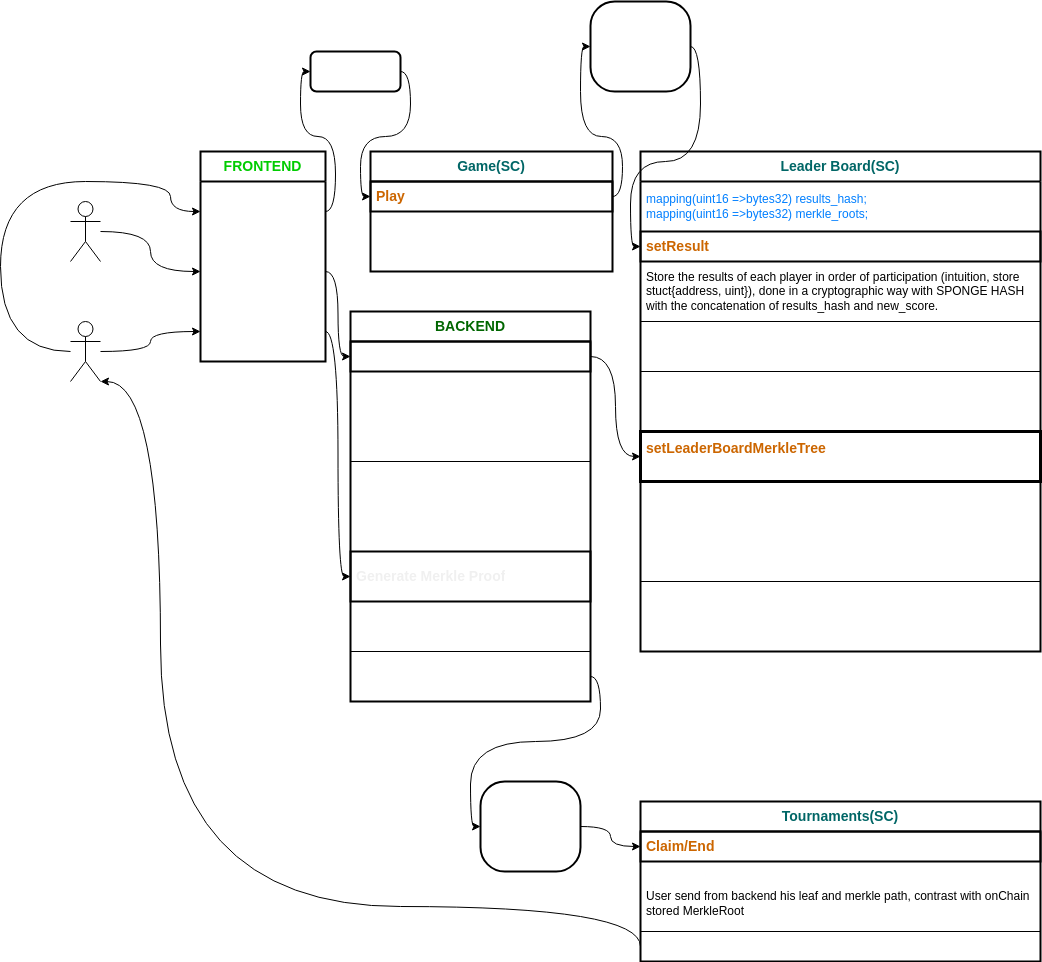

The diagram above was exported from draw.io. Its source (the exported page's mxGraphModel, read from the mxfile embedded in the PNG):
<mxGraphModel dx="2166" dy="1686" grid="1" gridSize="10" guides="1" tooltips="1" connect="1" arrows="1" fold="1" page="1" pageScale="1" pageWidth="850" pageHeight="1100" math="0" shadow="0">
  <root>
    <mxCell id="0" />
    <mxCell id="1" parent="0" />
    <mxCell id="54" style="edgeStyle=orthogonalEdgeStyle;curved=1;html=1;entryX=0;entryY=0.5;entryDx=0;entryDy=0;fontSize=12;fontColor=#FFFFFF;" parent="1" source="2" target="15" edge="1">
      <mxGeometry relative="1" as="geometry">
        <Array as="points">
          <mxPoint x="-200" y="260" />
          <mxPoint x="-200" y="90" />
          <mxPoint x="-30" y="90" />
          <mxPoint x="-30" y="120" />
        </Array>
      </mxGeometry>
    </mxCell>
    <mxCell id="77" style="edgeStyle=orthogonalEdgeStyle;curved=1;html=1;entryX=0;entryY=0.5;entryDx=0;entryDy=0;fontSize=13;fontColor=#CC0000;" parent="1" source="2" target="73" edge="1">
      <mxGeometry relative="1" as="geometry" />
    </mxCell>
    <mxCell id="2" value="&lt;font color=&quot;#ffffff&quot;&gt;Player&lt;/font&gt;" style="shape=umlActor;verticalLabelPosition=bottom;verticalAlign=top;html=1;outlineConnect=0;" parent="1" vertex="1">
      <mxGeometry x="-130" y="230" width="30" height="60" as="geometry" />
    </mxCell>
    <mxCell id="6" value="&lt;font color=&quot;#00cc00&quot; style=&quot;font-size: 14px;&quot;&gt;&lt;b&gt;FRONTEND&lt;/b&gt;&lt;/font&gt;" style="swimlane;fontStyle=0;childLayout=stackLayout;horizontal=1;startSize=30;horizontalStack=0;resizeParent=1;resizeParentMax=0;resizeLast=0;collapsible=1;marginBottom=0;whiteSpace=wrap;html=1;strokeWidth=2;" parent="1" vertex="1">
      <mxGeometry y="60" width="125" height="210" as="geometry">
        <mxRectangle x="15" y="60" width="120" height="30" as="alternateBounds" />
      </mxGeometry>
    </mxCell>
    <mxCell id="15" value="&lt;span style=&quot;text-align: center;&quot;&gt;&lt;font color=&quot;#ffffff&quot;&gt;Play Tournament X&lt;/font&gt;&lt;/span&gt;" style="text;strokeColor=none;fillColor=none;align=left;verticalAlign=middle;spacingLeft=4;spacingRight=4;overflow=hidden;points=[[0,0.5],[1,0.5]];portConstraint=eastwest;rotatable=0;whiteSpace=wrap;html=1;" parent="6" vertex="1">
      <mxGeometry y="30" width="125" height="60" as="geometry" />
    </mxCell>
    <mxCell id="52" value="&lt;font color=&quot;#ffffff&quot;&gt;SetLeaderBoard&lt;/font&gt;" style="text;strokeColor=none;fillColor=none;align=left;verticalAlign=middle;spacingLeft=4;spacingRight=4;overflow=hidden;points=[[0,0.5],[1,0.5]];portConstraint=eastwest;rotatable=0;whiteSpace=wrap;html=1;" parent="6" vertex="1">
      <mxGeometry y="90" width="125" height="60" as="geometry" />
    </mxCell>
    <mxCell id="73" value="&lt;font color=&quot;#ffffff&quot;&gt;Claim&lt;/font&gt;" style="text;strokeColor=none;fillColor=none;align=left;verticalAlign=middle;spacingLeft=4;spacingRight=4;overflow=hidden;points=[[0,0.5],[1,0.5]];portConstraint=eastwest;rotatable=0;whiteSpace=wrap;html=1;" parent="6" vertex="1">
      <mxGeometry y="150" width="125" height="60" as="geometry" />
    </mxCell>
    <mxCell id="8" value="&lt;b&gt;&lt;font color=&quot;#006666&quot; style=&quot;font-size: 14px;&quot;&gt;Game(SC)&lt;/font&gt;&lt;/b&gt;" style="swimlane;fontStyle=0;childLayout=stackLayout;horizontal=1;startSize=30;horizontalStack=0;resizeParent=1;resizeParentMax=0;resizeLast=0;collapsible=1;marginBottom=0;whiteSpace=wrap;html=1;strokeWidth=2;" parent="1" vertex="1">
      <mxGeometry x="170" y="60" width="242" height="120" as="geometry" />
    </mxCell>
    <mxCell id="21" value="&lt;b&gt;&lt;font color=&quot;#cc6600&quot; style=&quot;font-size: 14px;&quot;&gt;Play&lt;/font&gt;&lt;/b&gt;" style="text;strokeColor=default;fillColor=none;align=left;verticalAlign=middle;spacingLeft=4;spacingRight=4;overflow=hidden;points=[[0,0.5],[1,0.5]];portConstraint=eastwest;rotatable=0;whiteSpace=wrap;html=1;strokeWidth=2;" parent="8" vertex="1">
      <mxGeometry y="30" width="242" height="30" as="geometry" />
    </mxCell>
    <mxCell id="35" value="&lt;font color=&quot;#ffffff&quot;&gt;generate the score for the player (concatenated bytes of address and score (uint)&lt;/font&gt;" style="text;strokeColor=default;fillColor=none;align=left;verticalAlign=middle;spacingLeft=4;spacingRight=4;overflow=hidden;points=[[0,0.5],[1,0.5]];portConstraint=eastwest;rotatable=0;whiteSpace=wrap;html=1;" parent="8" vertex="1">
      <mxGeometry y="60" width="242" height="60" as="geometry" />
    </mxCell>
    <mxCell id="34" style="edgeStyle=orthogonalEdgeStyle;curved=1;html=1;exitX=1;exitY=0.5;exitDx=0;exitDy=0;entryX=0;entryY=0.5;entryDx=0;entryDy=0;fontColor=#007FFF;" parent="1" source="48" target="21" edge="1">
      <mxGeometry relative="1" as="geometry">
        <mxPoint x="230" y="-25" as="sourcePoint" />
      </mxGeometry>
    </mxCell>
    <mxCell id="33" style="edgeStyle=orthogonalEdgeStyle;curved=1;html=1;exitX=1;exitY=0.5;exitDx=0;exitDy=0;entryX=0;entryY=0.5;entryDx=0;entryDy=0;fontColor=#007FFF;" parent="1" source="15" target="48" edge="1">
      <mxGeometry relative="1" as="geometry">
        <mxPoint x="140" y="-25" as="targetPoint" />
      </mxGeometry>
    </mxCell>
    <mxCell id="37" value="&lt;b&gt;&lt;font color=&quot;#006666&quot; style=&quot;font-size: 14px;&quot;&gt;Leader Board(SC)&lt;/font&gt;&lt;/b&gt;" style="swimlane;fontStyle=0;childLayout=stackLayout;horizontal=1;startSize=30;horizontalStack=0;resizeParent=1;resizeParentMax=0;resizeLast=0;collapsible=1;marginBottom=0;whiteSpace=wrap;html=1;strokeWidth=2;" parent="1" vertex="1">
      <mxGeometry x="440" y="60" width="400" height="500" as="geometry" />
    </mxCell>
    <mxCell id="38" value="&lt;font color=&quot;#007fff&quot;&gt;mapping(uint16 =&amp;gt;bytes32) results_hash;&lt;br&gt;&lt;/font&gt;&lt;span style=&quot;color: rgb(0, 127, 255);&quot;&gt;mapping(uint16 =&amp;gt;bytes32)&amp;nbsp;&lt;/span&gt;&lt;font color=&quot;#007fff&quot;&gt;merkle_roots;&lt;br&gt;&lt;/font&gt;" style="text;strokeColor=none;fillColor=none;align=left;verticalAlign=middle;spacingLeft=4;spacingRight=4;overflow=hidden;points=[[0,0.5],[1,0.5]];portConstraint=eastwest;rotatable=0;whiteSpace=wrap;html=1;" parent="37" vertex="1">
      <mxGeometry y="30" width="400" height="50" as="geometry" />
    </mxCell>
    <mxCell id="39" value="&lt;b&gt;&lt;font color=&quot;#cc6600&quot; style=&quot;font-size: 14px;&quot;&gt;setResult&amp;nbsp;&lt;/font&gt;&lt;/b&gt;" style="text;strokeColor=default;fillColor=none;align=left;verticalAlign=middle;spacingLeft=4;spacingRight=4;overflow=hidden;points=[[0,0.5],[1,0.5]];portConstraint=eastwest;rotatable=0;whiteSpace=wrap;html=1;strokeWidth=2;" parent="37" vertex="1">
      <mxGeometry y="80" width="400" height="30" as="geometry" />
    </mxCell>
    <mxCell id="95" value="Store the results of each player in order of participation (intuition, store stuct{address, uint}), done in a cryptographic way with SPONGE HASH with the concatenation of results_hash and new_score." style="text;strokeColor=default;fillColor=none;align=left;verticalAlign=middle;spacingLeft=4;spacingRight=4;overflow=hidden;points=[[0,0.5],[1,0.5]];portConstraint=eastwest;rotatable=0;whiteSpace=wrap;html=1;strokeWidth=1;" vertex="1" parent="37">
      <mxGeometry y="110" width="400" height="60" as="geometry" />
    </mxCell>
    <mxCell id="41" value="&lt;font color=&quot;#ffffff&quot;&gt;Sponge Hash (results_hash, bytes(addressPlayer, ScorePlayer)&lt;/font&gt;" style="text;strokeColor=default;fillColor=none;align=left;verticalAlign=middle;spacingLeft=4;spacingRight=4;overflow=hidden;points=[[0,0.5],[1,0.5]];portConstraint=eastwest;rotatable=0;whiteSpace=wrap;html=1;" parent="37" vertex="1">
      <mxGeometry y="170" width="400" height="50" as="geometry" />
    </mxCell>
    <mxCell id="62" value="&lt;font color=&quot;#ffffff&quot;&gt;Emit(ResultCreated)(IDTourn, new_player, new_score)&lt;br&gt;Will be used latter to generate the Leader Board.&lt;br&gt;&lt;/font&gt;" style="text;strokeColor=default;fillColor=none;align=left;verticalAlign=middle;spacingLeft=4;spacingRight=4;overflow=hidden;points=[[0,0.5],[1,0.5]];portConstraint=eastwest;rotatable=0;whiteSpace=wrap;html=1;" parent="37" vertex="1">
      <mxGeometry y="220" width="400" height="60" as="geometry" />
    </mxCell>
    <mxCell id="50" value="&lt;b&gt;&lt;font style=&quot;font-size: 14px;&quot;&gt;&lt;font color=&quot;#cc6600&quot;&gt;setLeaderBoardMerkleTree&lt;/font&gt;&lt;font color=&quot;#ffffff&quot;&gt;(bytes desordenated_list, uint[]positions)&lt;/font&gt;&lt;/font&gt;&lt;/b&gt;" style="text;strokeColor=default;fillColor=none;align=left;verticalAlign=middle;spacingLeft=4;spacingRight=4;overflow=hidden;points=[[0,0.5],[1,0.5]];portConstraint=eastwest;rotatable=0;whiteSpace=wrap;html=1;strokeWidth=3;" parent="37" vertex="1">
      <mxGeometry y="280" width="400" height="50" as="geometry" />
    </mxCell>
    <mxCell id="65" value="&lt;font color=&quot;#ffffff&quot;&gt;On-chain proof that all actions performed in the backend haven't introduced any intrusive data:&lt;br&gt;1_Recreate and compare the Sponge Hash with the input data sent in the function; SpongeHash(deosrdenated_list)==results_hash.&lt;br&gt;2_ positions array effectively orders the input data witheach score lower than lastScore.&lt;br&gt;&lt;/font&gt;" style="text;strokeColor=default;fillColor=none;align=left;verticalAlign=middle;spacingLeft=4;spacingRight=4;overflow=hidden;points=[[0,0.5],[1,0.5]];portConstraint=eastwest;rotatable=0;whiteSpace=wrap;html=1;strokeWidth=1;" parent="37" vertex="1">
      <mxGeometry y="330" width="400" height="100" as="geometry" />
    </mxCell>
    <mxCell id="67" value="&lt;span style=&quot;color: rgb(255, 255, 255);&quot;&gt;Generate and store merkle root. Merkle tree will be our LeaderBoard therefore no need to store leaderboard array.&lt;/span&gt;" style="text;strokeColor=default;fillColor=none;align=left;verticalAlign=middle;spacingLeft=4;spacingRight=4;overflow=hidden;points=[[0,0.5],[1,0.5]];portConstraint=eastwest;rotatable=0;whiteSpace=wrap;html=1;strokeWidth=1;" parent="37" vertex="1">
      <mxGeometry y="430" width="400" height="70" as="geometry" />
    </mxCell>
    <mxCell id="46" style="edgeStyle=orthogonalEdgeStyle;curved=1;html=1;fontSize=14;fontColor=#CC0000;entryX=0;entryY=0.5;entryDx=0;entryDy=0;" parent="1" source="21" target="47" edge="1">
      <mxGeometry relative="1" as="geometry">
        <mxPoint x="520" y="105" as="targetPoint" />
      </mxGeometry>
    </mxCell>
    <mxCell id="49" style="edgeStyle=orthogonalEdgeStyle;curved=1;html=1;exitX=1;exitY=0.5;exitDx=0;exitDy=0;entryX=0;entryY=0.5;entryDx=0;entryDy=0;fontSize=12;fontColor=#FFFFFF;" parent="1" source="47" target="39" edge="1">
      <mxGeometry relative="1" as="geometry" />
    </mxCell>
    <mxCell id="47" value="&lt;font style=&quot;font-size: 12px;&quot; color=&quot;#ffffff&quot;&gt;_IDTourn,&amp;nbsp; _msg.sender, _score_number&lt;/font&gt;" style="rounded=1;whiteSpace=wrap;html=1;strokeWidth=2;fontSize=14;arcSize=27;fillColor=none;" parent="1" vertex="1">
      <mxGeometry x="390" y="-90" width="100" height="90" as="geometry" />
    </mxCell>
    <mxCell id="48" value="&lt;font style=&quot;font-size: 12px;&quot; color=&quot;#ffffff&quot;&gt;_IDTourn&lt;/font&gt;" style="rounded=1;whiteSpace=wrap;html=1;strokeWidth=2;fontSize=14;fillColor=none;" parent="1" vertex="1">
      <mxGeometry x="110" y="-40" width="90" height="40" as="geometry" />
    </mxCell>
    <mxCell id="56" style="edgeStyle=orthogonalEdgeStyle;curved=1;html=1;entryX=0;entryY=0.5;entryDx=0;entryDy=0;fontSize=12;fontColor=#FFFFFF;" parent="1" source="55" target="52" edge="1">
      <mxGeometry relative="1" as="geometry" />
    </mxCell>
    <mxCell id="55" value="Admin&lt;br&gt;(it could actually be anyone)" style="shape=umlActor;verticalLabelPosition=bottom;verticalAlign=top;html=1;outlineConnect=0;strokeColor=default;strokeWidth=1;fontSize=12;fontColor=#FFFFFF;" parent="1" vertex="1">
      <mxGeometry x="-130" y="110" width="30" height="60" as="geometry" />
    </mxCell>
    <mxCell id="57" style="edgeStyle=orthogonalEdgeStyle;curved=1;html=1;exitX=1;exitY=0.5;exitDx=0;exitDy=0;fontSize=12;fontColor=#FFFFFF;entryX=0;entryY=0.5;entryDx=0;entryDy=0;" parent="1" source="52" target="59" edge="1">
      <mxGeometry relative="1" as="geometry">
        <mxPoint x="170" y="270" as="targetPoint" />
      </mxGeometry>
    </mxCell>
    <mxCell id="58" value="&lt;b&gt;&lt;font color=&quot;#006600&quot; style=&quot;font-size: 14px;&quot;&gt;BACKEND&lt;/font&gt;&lt;/b&gt;" style="swimlane;fontStyle=0;childLayout=stackLayout;horizontal=1;startSize=30;horizontalStack=0;resizeParent=1;resizeParentMax=0;resizeLast=0;collapsible=1;marginBottom=0;whiteSpace=wrap;html=1;strokeWidth=2;" parent="1" vertex="1">
      <mxGeometry x="150" y="220" width="240" height="390" as="geometry" />
    </mxCell>
    <mxCell id="59" value="&lt;span style=&quot;text-align: center;&quot;&gt;&lt;b&gt;&lt;font color=&quot;#ffffff&quot; style=&quot;font-size: 14px;&quot;&gt;LeaderBoard Preparation&lt;/font&gt;&lt;/b&gt;&lt;/span&gt;" style="text;strokeColor=default;fillColor=none;align=left;verticalAlign=middle;spacingLeft=4;spacingRight=4;overflow=hidden;points=[[0,0.5],[1,0.5]];portConstraint=eastwest;rotatable=0;whiteSpace=wrap;html=1;strokeWidth=2;" parent="58" vertex="1">
      <mxGeometry y="30" width="240" height="30" as="geometry" />
    </mxCell>
    <mxCell id="60" value="&lt;font color=&quot;#ffffff&quot;&gt;Reading Event(ResultCreated), concatenate bytes of address and score for each player in the order of their participation and, generate desordenated_list.&lt;/font&gt;" style="text;strokeColor=default;fillColor=none;align=left;verticalAlign=middle;spacingLeft=4;spacingRight=4;overflow=hidden;points=[[0,0.5],[1,0.5]];portConstraint=eastwest;rotatable=0;whiteSpace=wrap;html=1;" parent="58" vertex="1">
      <mxGeometry y="60" width="240" height="90" as="geometry" />
    </mxCell>
    <mxCell id="63" value="&lt;font color=&quot;#ffffff&quot;&gt;Generate a positions array that assigns the corresponding position for each element in the disordered_list (for each 52 bytes).&amp;nbsp;&lt;/font&gt;" style="text;strokeColor=default;fillColor=none;align=left;verticalAlign=middle;spacingLeft=4;spacingRight=4;overflow=hidden;points=[[0,0.5],[1,0.5]];portConstraint=eastwest;rotatable=0;whiteSpace=wrap;html=1;" parent="58" vertex="1">
      <mxGeometry y="150" width="240" height="90" as="geometry" />
    </mxCell>
    <mxCell id="83" value="&lt;span style=&quot;color: rgb(240, 240, 240); font-family: Helvetica; font-style: normal; font-variant-ligatures: normal; font-variant-caps: normal; letter-spacing: normal; orphans: 2; text-align: center; text-indent: 0px; text-transform: none; widows: 2; word-spacing: 0px; -webkit-text-stroke-width: 0px; text-decoration-thickness: initial; text-decoration-style: initial; text-decoration-color: initial; float: none; display: inline !important;&quot;&gt;&lt;b style=&quot;&quot;&gt;&lt;font style=&quot;font-size: 14px;&quot;&gt;Generate Merkle Proof&lt;/font&gt;&lt;/b&gt;&lt;/span&gt;" style="text;strokeColor=default;fillColor=none;align=left;verticalAlign=middle;spacingLeft=4;spacingRight=4;overflow=hidden;points=[[0,0.5],[1,0.5]];portConstraint=eastwest;rotatable=0;whiteSpace=wrap;html=1;strokeWidth=2;" parent="58" vertex="1">
      <mxGeometry y="240" width="240" height="50" as="geometry" />
    </mxCell>
    <mxCell id="84" value="&lt;font color=&quot;#ffffff&quot;&gt;&lt;span style=&quot;font-family: Helvetica; font-size: 12px; font-style: normal; font-variant-ligatures: normal; font-variant-caps: normal; font-weight: 400; letter-spacing: normal; orphans: 2; text-align: left; text-indent: 0px; text-transform: none; widows: 2; word-spacing: 0px; -webkit-text-stroke-width: 0px; text-decoration-thickness: initial; text-decoration-style: initial; text-decoration-color: initial; float: none; display: inline !important;&quot;&gt;with msg.sender retrieve position,&lt;/span&gt;&lt;br style=&quot;border-color: rgb(0, 0, 0); font-family: Helvetica; font-size: 12px; font-style: normal; font-variant-ligatures: normal; font-variant-caps: normal; font-weight: 400; letter-spacing: normal; orphans: 2; text-align: left; text-indent: 0px; text-transform: none; widows: 2; word-spacing: 0px; -webkit-text-stroke-width: 0px; text-decoration-thickness: initial; text-decoration-style: initial; text-decoration-color: initial;&quot;&gt;&lt;span style=&quot;font-family: Helvetica; font-size: 12px; font-style: normal; font-variant-ligatures: normal; font-variant-caps: normal; font-weight: 400; letter-spacing: normal; orphans: 2; text-align: left; text-indent: 0px; text-transform: none; widows: 2; word-spacing: 0px; -webkit-text-stroke-width: 0px; text-decoration-thickness: initial; text-decoration-style: initial; text-decoration-color: initial; float: none; display: inline !important;&quot;&gt;and generate user's merkle leaf&lt;/span&gt;&lt;/font&gt;" style="text;strokeColor=default;fillColor=none;align=left;verticalAlign=middle;spacingLeft=4;spacingRight=4;overflow=hidden;points=[[0,0.5],[1,0.5]];portConstraint=eastwest;rotatable=0;whiteSpace=wrap;html=1;strokeWidth=1;" parent="58" vertex="1">
      <mxGeometry y="290" width="240" height="50" as="geometry" />
    </mxCell>
    <mxCell id="85" value="&lt;font color=&quot;#ffffff&quot;&gt;Generate Merkle Proof with Merkle Path and sibling nodes (can be generated reading Events(ResultCreated)&lt;/font&gt;" style="text;strokeColor=default;fillColor=none;align=left;verticalAlign=middle;spacingLeft=4;spacingRight=4;overflow=hidden;points=[[0,0.5],[1,0.5]];portConstraint=eastwest;rotatable=0;whiteSpace=wrap;html=1;strokeWidth=1;" parent="58" vertex="1">
      <mxGeometry y="340" width="240" height="50" as="geometry" />
    </mxCell>
    <mxCell id="64" style="edgeStyle=orthogonalEdgeStyle;curved=1;html=1;entryX=0;entryY=0.5;entryDx=0;entryDy=0;fontSize=12;fontColor=#FFFFFF;" parent="1" source="59" target="50" edge="1">
      <mxGeometry relative="1" as="geometry" />
    </mxCell>
    <mxCell id="78" style="edgeStyle=orthogonalEdgeStyle;curved=1;html=1;exitX=1;exitY=0.5;exitDx=0;exitDy=0;fontSize=13;fontColor=#CC0000;entryX=0;entryY=0.5;entryDx=0;entryDy=0;" parent="1" source="73" target="83" edge="1">
      <mxGeometry relative="1" as="geometry">
        <mxPoint x="-110" y="425" as="targetPoint" />
      </mxGeometry>
    </mxCell>
    <mxCell id="86" value="&lt;b&gt;&lt;font color=&quot;#006666&quot; style=&quot;font-size: 14px;&quot;&gt;Tournaments(SC)&lt;/font&gt;&lt;/b&gt;" style="swimlane;fontStyle=0;childLayout=stackLayout;horizontal=1;startSize=30;horizontalStack=0;resizeParent=1;resizeParentMax=0;resizeLast=0;collapsible=1;marginBottom=0;whiteSpace=wrap;html=1;strokeWidth=2;" parent="1" vertex="1">
      <mxGeometry x="440" y="710" width="400" height="160" as="geometry" />
    </mxCell>
    <mxCell id="87" value="&lt;b&gt;&lt;font color=&quot;#cc6600&quot; style=&quot;font-size: 14px;&quot;&gt;Claim/End&lt;/font&gt;&lt;/b&gt;" style="text;strokeColor=default;fillColor=none;align=left;verticalAlign=middle;spacingLeft=4;spacingRight=4;overflow=hidden;points=[[0,0.5],[1,0.5]];portConstraint=eastwest;rotatable=0;whiteSpace=wrap;html=1;strokeWidth=2;" parent="86" vertex="1">
      <mxGeometry y="30" width="400" height="30" as="geometry" />
    </mxCell>
    <mxCell id="88" value="&lt;font color=&quot;#ffffff&quot;&gt;VERIFY: Check merkle proof is valid, therfore check player position.&lt;br&gt;&lt;/font&gt;User send from backend his leaf and merkle path, contrast with onChain stored MerkleRoot&lt;font color=&quot;#ffffff&quot;&gt;&lt;br&gt;&lt;/font&gt;" style="text;strokeColor=default;fillColor=none;align=left;verticalAlign=middle;spacingLeft=4;spacingRight=4;overflow=hidden;points=[[0,0.5],[1,0.5]];portConstraint=eastwest;rotatable=0;whiteSpace=wrap;html=1;" parent="86" vertex="1">
      <mxGeometry y="60" width="400" height="70" as="geometry" />
    </mxCell>
    <mxCell id="89" value="&lt;font color=&quot;#ffffff&quot;&gt;allow to claim user invested+reward&lt;/font&gt;" style="text;strokeColor=default;fillColor=none;align=left;verticalAlign=middle;spacingLeft=4;spacingRight=4;overflow=hidden;points=[[0,0.5],[1,0.5]];portConstraint=eastwest;rotatable=0;whiteSpace=wrap;html=1;" parent="86" vertex="1">
      <mxGeometry y="130" width="400" height="30" as="geometry" />
    </mxCell>
    <mxCell id="90" style="edgeStyle=orthogonalEdgeStyle;curved=1;html=1;exitX=1;exitY=0.5;exitDx=0;exitDy=0;fontSize=14;fontColor=#CC0000;entryX=0;entryY=0.5;entryDx=0;entryDy=0;" parent="1" source="85" target="91" edge="1">
      <mxGeometry relative="1" as="geometry">
        <mxPoint x="270" y="720" as="targetPoint" />
      </mxGeometry>
    </mxCell>
    <mxCell id="92" style="edgeStyle=orthogonalEdgeStyle;curved=1;html=1;exitX=1;exitY=0.5;exitDx=0;exitDy=0;entryX=0;entryY=0.5;entryDx=0;entryDy=0;fontSize=14;fontColor=#CC0000;" parent="1" source="91" target="87" edge="1">
      <mxGeometry relative="1" as="geometry" />
    </mxCell>
    <mxCell id="91" value="&lt;font style=&quot;font-size: 12px;&quot; color=&quot;#ffffff&quot;&gt;_IDTourn,&amp;nbsp; _merkle_leaf(add and index), _merkle_proof&lt;/font&gt;" style="rounded=1;whiteSpace=wrap;html=1;strokeWidth=2;fontSize=14;arcSize=27;fillColor=none;" parent="1" vertex="1">
      <mxGeometry x="280" y="690" width="100" height="90" as="geometry" />
    </mxCell>
    <mxCell id="94" style="edgeStyle=orthogonalEdgeStyle;curved=1;html=1;exitX=0;exitY=0.5;exitDx=0;exitDy=0;entryX=1;entryY=1;entryDx=0;entryDy=0;entryPerimeter=0;fontSize=14;fontColor=#FFFFFF;" parent="1" source="89" target="2" edge="1">
      <mxGeometry relative="1" as="geometry">
        <Array as="points">
          <mxPoint x="-40" y="815" />
          <mxPoint x="-40" y="290" />
        </Array>
      </mxGeometry>
    </mxCell>
  </root>
</mxGraphModel>